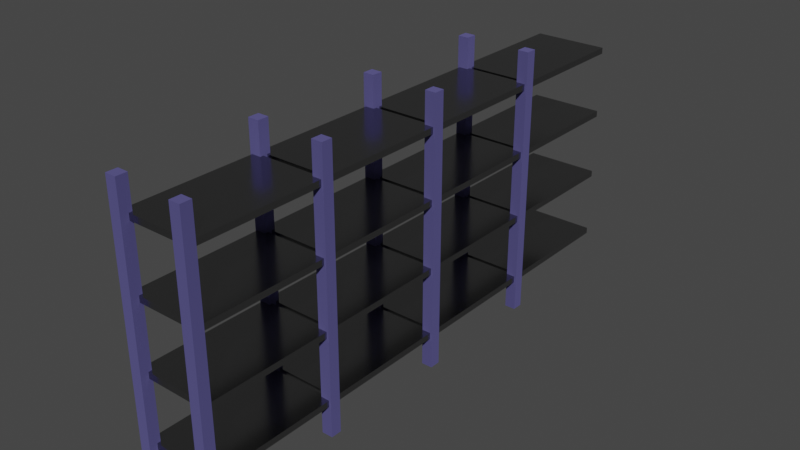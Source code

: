 # Source: shelves-1.blend  (saved by Blender 2.93.21; exported with 4.5.12 LTS)
import bpy
from mathutils import Matrix  # noqa: F401  (used for matrix-valued properties, if any)

bpy.ops.wm.read_factory_settings(use_empty=True)
scene = bpy.context.scene
scene.name = 'Scene'

# ---- collections
col_collection = bpy.data.collections.new('Collection'); scene.collection.children.link(col_collection)

# ---- materials (node trees are filled in below, after node groups)
mat_pillars = bpy.data.materials.new('pillars')
mat_pillars.alpha_threshold = 0.0
mat_pillars.use_transparent_shadow = False
mat_pillars.line_color = (0.0, 0.0, 0.0, 1.0)
mat_shelf = bpy.data.materials.new('shelf')
mat_shelf.use_transparent_shadow = False

# ---- material node trees
mat_pillars.use_nodes = True; mat_pillars.node_tree.nodes.clear()
_N = mat_pillars.node_tree.nodes; _L = mat_pillars.node_tree.links
n0 = _N.new('ShaderNodeOutputMaterial'); n0.name = 'Material Output'; n0.location = (300, 300)
n1 = _N.new('ShaderNodeBsdfPrincipled'); n1.name = 'Principled BSDF'; n1.location = (10, 300)
n1.distribution = 'GGX'
n1.subsurface_method = 'BURLEY'
n1.inputs[0].default_value = (0.2127, 0.1969, 0.5357, 1.0)
n1.inputs[1].default_value = 1.0
n1.inputs[2].default_value = 1.0
n1.inputs[3].default_value = 1.45
n1.inputs[27].default_value = (0.0, 0.0, 0.0, 1.0)
n1.inputs[28].default_value = 1.0
_L.new(n1.outputs[0], n0.inputs[0])
n0.is_active_output = True
mat_shelf.use_nodes = True; mat_shelf.node_tree.nodes.clear()
_N = mat_shelf.node_tree.nodes; _L = mat_shelf.node_tree.links
n0 = _N.new('ShaderNodeBsdfPrincipled'); n0.name = 'Principled BSDF'; n0.location = (10, 300)
n0.distribution = 'GGX'
n0.subsurface_method = 'BURLEY'
n0.inputs[0].default_value = (0.3108, 0.3108, 0.3108, 1.0)
n0.inputs[1].default_value = 1.0
n0.inputs[2].default_value = 0.2059
n0.inputs[3].default_value = 1.45
n0.inputs[27].default_value = (0.0, 0.0, 0.0, 1.0)
n0.inputs[28].default_value = 1.0
n1 = _N.new('ShaderNodeOutputMaterial'); n1.name = 'Material Output'; n1.location = (300, 300)
_L.new(n0.outputs[0], n1.inputs[0])
n1.is_active_output = True

# ---- world
world_world = bpy.data.worlds.new('World'); scene.world = world_world
world_world.use_nodes = True; world_world.node_tree.nodes.clear()
_N = world_world.node_tree.nodes; _L = world_world.node_tree.links
n0 = _N.new('ShaderNodeOutputWorld'); n0.name = 'World Output'; n0.location = (300, 300)
n1 = _N.new('ShaderNodeBackground'); n1.name = 'Background'; n1.location = (10, 300)
n1.inputs[0].default_value = (0.05088, 0.05088, 0.05088, 1.0)
_L.new(n1.outputs[0], n0.inputs[0])
n0.is_active_output = True
world_world.color = (0.05088, 0.05088, 0.05088)
world_world.use_sun_shadow = False
world_world.sun_shadow_jitter_overblur = 0.0

# ---- meshes
me_cube = bpy.data.meshes.new('Cube')
me_cube.from_pydata([(-1.676, 0.3238, 0.0), (-1.676, -0.3238, 0.0), (-2.324, 0.3238, 0.0), (-2.324, -0.3238, 4.0), (-2.324, -0.3238, 0.0), (-2.2, 0.124, 1.817), (-2.2, 0.124, 2.183), (-2.2, 7.876, 1.817), (-2.2, 7.876, 2.183), (2.2, 0.124, 1.817), (2.2, 0.124, 2.183), (2.2, 7.876, 1.817), (2.2, 7.876, 2.183), (-1.676, 8.324, 4.0), (-1.676, 8.324, 0.0), (-1.676, 7.676, 4.0), (-1.676, 7.676, 0.0), (-2.324, 8.324, 0.0), (-2.324, 7.676, 4.0), (-2.324, 7.676, 0.0), (2.324, 0.3238, 0.0), (2.324, -0.3238, 0.0), (1.676, 0.3238, 4.0), (1.676, 0.3238, 0.0), (1.676, -0.3238, 4.0), (1.676, -0.3238, 0.0), (2.324, 8.324, 0.0), (2.324, 7.676, 0.0), (1.676, 8.324, 4.0), (1.676, 8.324, 0.0), (1.676, 7.676, 0.0), (-2.2, 8.124, 1.817), (-2.2, 8.124, 2.183), (-2.2, 15.88, 1.817), (-2.2, 15.88, 2.183), (2.2, 8.124, 1.817), (2.2, 8.124, 2.183), (2.2, 15.88, 1.817), (2.2, 15.88, 2.183), (-1.676, 16.32, 0.0), (-1.676, 15.68, 0.0), (-2.324, 16.32, 4.0), (-2.324, 16.32, 0.0), (-2.324, 15.68, 4.0), (-2.324, 15.68, 0.0), (2.324, 16.32, 0.0), (2.324, 15.68, 4.0), (2.324, 15.68, 0.0), (1.676, 16.32, 0.0), (1.676, 15.68, 0.0), (-2.2, 16.12, 1.817), (-2.2, 16.12, 2.183), (-2.2, 23.88, 1.817), (-2.2, 23.88, 2.183), (2.2, 16.12, 1.817), (2.2, 16.12, 2.183), (2.2, 23.88, 1.817), (2.2, 23.88, 2.183), (-1.676, 24.32, 4.0), (-1.676, 24.32, 0.0), (-1.676, 23.68, 4.0), (-1.676, 23.68, 0.0), (-2.324, 24.32, 0.0), (-2.324, 23.68, 0.0), (2.324, 24.32, 0.0), (2.324, 23.68, 0.0), (1.676, 24.32, 4.0), (1.676, 24.32, 0.0), (1.676, 23.68, 0.0), (-2.2, 24.12, 1.817), (-2.2, 24.12, 2.183), (-2.2, 31.88, 1.817), (-2.2, 31.88, 2.183), (2.2, 24.12, 1.817), (2.2, 24.12, 2.183), (2.2, 31.88, 1.817), (2.2, 31.88, 2.183), (-1.676, 0.3238, 4.0), (-1.676, -0.3238, 8.0), (-1.676, -0.3238, 4.0), (-2.324, 0.3238, 4.0), (-2.2, 0.124, 5.817), (-2.2, 0.124, 6.183), (-2.2, 7.876, 5.817), (-2.2, 7.876, 6.183), (2.2, 0.124, 5.817), (2.2, 0.124, 6.183), (2.2, 7.876, 5.817), (2.2, 7.876, 6.183), (-1.676, 7.676, 8.0), (-2.324, 8.324, 8.0), (-2.324, 8.324, 4.0), (2.324, 0.3238, 8.0), (2.324, 0.3238, 4.0), (2.324, -0.3238, 8.0), (2.324, -0.3238, 4.0), (1.676, 0.3238, 8.0), (1.676, -0.3238, 8.0), (2.324, 8.324, 8.0), (2.324, 8.324, 4.0), (2.324, 7.676, 8.0), (2.324, 7.676, 4.0), (1.676, 7.676, 4.0), (-2.2, 8.124, 5.817), (-2.2, 8.124, 6.183), (-2.2, 15.88, 5.817), (-2.2, 15.88, 6.183), (2.2, 8.124, 5.817), (2.2, 8.124, 6.183), (2.2, 15.88, 5.817), (2.2, 15.88, 6.183), (-1.676, 16.32, 4.0), (-1.676, 15.68, 8.0), (-1.676, 15.68, 4.0), (-2.324, 16.32, 8.0), (-2.324, 15.68, 8.0), (2.324, 16.32, 4.0), (1.676, 16.32, 4.0), (1.676, 15.68, 4.0), (-2.2, 16.12, 5.817), (-2.2, 16.12, 6.183), (-2.2, 23.88, 5.817), (-2.2, 23.88, 6.183), (2.2, 16.12, 5.817), (2.2, 16.12, 6.183), (2.2, 23.88, 5.817), (2.2, 23.88, 6.183), (-2.324, 24.32, 4.0), (-2.324, 23.68, 8.0), (-2.324, 23.68, 4.0), (2.324, 24.32, 8.0), (2.324, 24.32, 4.0), (2.324, 23.68, 8.0), (2.324, 23.68, 4.0), (1.676, 24.32, 8.0), (1.676, 23.68, 8.0), (1.676, 23.68, 4.0), (-2.2, 24.12, 5.817), (-2.2, 24.12, 6.183), (-2.2, 31.88, 5.817), (-2.2, 31.88, 6.183), (2.2, 24.12, 5.817), (2.2, 24.12, 6.183), (2.2, 31.88, 5.817), (2.2, 31.88, 6.183), (-1.676, 0.3238, 12.0), (-1.676, 0.3238, 8.0), (-2.324, 0.3238, 8.0), (-2.324, -0.3238, 8.0), (-2.2, 0.124, 9.817), (-2.2, 0.124, 10.18), (-2.2, 7.876, 9.817), (-2.2, 7.876, 10.18), (2.2, 0.124, 9.817), (2.2, 0.124, 10.18), (2.2, 7.876, 9.817), (2.2, 7.876, 10.18), (-1.676, 8.324, 12.0), (-1.676, 8.324, 8.0), (-2.324, 8.324, 12.0), (-2.324, 7.676, 12.0), (-2.324, 7.676, 8.0), (2.324, -0.3238, 12.0), (1.676, 0.3238, 12.0), (1.676, -0.3238, 12.0), (1.676, 8.324, 8.0), (1.676, 7.676, 8.0), (-2.2, 8.124, 9.817), (-2.2, 8.124, 10.18), (-2.2, 15.88, 9.817), (-2.2, 15.88, 10.18), (2.2, 8.124, 9.817), (2.2, 8.124, 10.18), (2.2, 15.88, 9.817), (2.2, 15.88, 10.18), (-1.676, 16.32, 8.0), (-1.676, 15.68, 12.0), (2.324, 16.32, 12.0), (2.324, 16.32, 8.0), (2.324, 15.68, 12.0), (2.324, 15.68, 8.0), (1.676, 16.32, 8.0), (1.676, 15.68, 12.0), (1.676, 15.68, 8.0), (-2.2, 16.12, 9.817), (-2.2, 16.12, 10.18), (-2.2, 23.88, 9.817), (-2.2, 23.88, 10.18), (2.2, 16.12, 9.817), (2.2, 16.12, 10.18), (2.2, 23.88, 9.817), (2.2, 23.88, 10.18), (-1.676, 24.32, 8.0), (-1.676, 23.68, 12.0), (-1.676, 23.68, 8.0), (-2.324, 24.32, 8.0), (2.324, 24.32, 12.0), (2.324, 23.68, 12.0), (1.676, 24.32, 12.0), (-2.2, 24.12, 9.817), (-2.2, 24.12, 10.18), (-2.2, 31.88, 9.817), (-2.2, 31.88, 10.18), (2.2, 24.12, 9.817), (2.2, 24.12, 10.18), (2.2, 31.88, 9.817), (2.2, 31.88, 10.18), (-1.676, 0.3238, 16.0), (-1.676, -0.3238, 16.0), (-1.676, -0.3238, 12.0), (-2.324, 0.3238, 16.0), (-2.324, 0.3238, 12.0), (-2.324, -0.3238, 16.0), (-2.324, -0.3238, 12.0), (-2.2, 0.124, 13.82), (-2.2, 0.124, 14.18), (-2.2, 7.876, 13.82), (-2.2, 7.876, 14.18), (2.2, 0.124, 13.82), (2.2, 0.124, 14.18), (2.2, 7.876, 13.82), (2.2, 7.876, 14.18), (-1.676, 8.324, 16.0), (-1.676, 7.676, 16.0), (-1.676, 7.676, 12.0), (-2.324, 8.324, 16.0), (-2.324, 7.676, 16.0), (2.324, 0.3238, 16.0), (2.324, 0.3238, 12.0), (2.324, -0.3238, 16.0), (1.676, 0.3238, 16.0), (1.676, -0.3238, 16.0), (2.324, 8.324, 16.0), (2.324, 8.324, 12.0), (2.324, 7.676, 16.0), (2.324, 7.676, 12.0), (1.676, 8.324, 16.0), (1.676, 8.324, 12.0), (1.676, 7.676, 16.0), (1.676, 7.676, 12.0), (-2.2, 8.124, 13.82), (-2.2, 8.124, 14.18), (-2.2, 15.88, 13.82), (-2.2, 15.88, 14.18), (2.2, 8.124, 13.82), (2.2, 8.124, 14.18), (2.2, 15.88, 13.82), (2.2, 15.88, 14.18), (-1.676, 16.32, 16.0), (-1.676, 16.32, 12.0), (-1.676, 15.68, 16.0), (-2.324, 16.32, 16.0), (-2.324, 16.32, 12.0), (-2.324, 15.68, 16.0), (-2.324, 15.68, 12.0), (2.324, 16.32, 16.0), (2.324, 15.68, 16.0), (1.676, 16.32, 16.0), (1.676, 16.32, 12.0), (1.676, 15.68, 16.0), (-2.2, 16.12, 13.82), (-2.2, 16.12, 14.18), (-2.2, 23.88, 13.82), (-2.2, 23.88, 14.18), (2.2, 16.12, 13.82), (2.2, 16.12, 14.18), (2.2, 23.88, 13.82), (2.2, 23.88, 14.18), (-1.676, 24.32, 16.0), (-1.676, 24.32, 12.0), (-1.676, 23.68, 16.0), (-2.324, 24.32, 16.0), (-2.324, 24.32, 12.0), (-2.324, 23.68, 16.0), (-2.324, 23.68, 12.0), (2.324, 24.32, 16.0), (2.324, 23.68, 16.0), (1.676, 24.32, 16.0), (1.676, 23.68, 16.0), (1.676, 23.68, 12.0), (-2.2, 24.12, 13.82), (-2.2, 24.12, 14.18), (-2.2, 31.88, 13.82), (-2.2, 31.88, 14.18), (2.2, 24.12, 13.82), (2.2, 24.12, 14.18), (2.2, 31.88, 13.82), (2.2, 31.88, 14.18)], [], [(77, 80, 3, 79), (1, 79, 3, 4), (4, 3, 80, 2), (2, 0, 1, 4), (0, 77, 79, 1), (2, 80, 77, 0), (8, 12, 11, 7), (10, 6, 5, 9), (12, 10, 9, 11), (6, 8, 7, 5), (10, 12, 8, 6), (5, 7, 11, 9), (13, 91, 18, 15), (16, 15, 18, 19), (19, 18, 91, 17), (17, 14, 16, 19), (14, 13, 15, 16), (17, 91, 13, 14), (93, 22, 24, 95), (21, 95, 24, 25), (25, 24, 22, 23), (23, 20, 21, 25), (20, 93, 95, 21), (23, 22, 93, 20), (99, 28, 102, 101), (27, 101, 102, 30), (30, 102, 28, 29), (29, 26, 27, 30), (26, 99, 101, 27), (29, 28, 99, 26), (34, 38, 37, 33), (36, 32, 31, 35), (38, 36, 35, 37), (32, 34, 33, 31), (36, 38, 34, 32), (31, 33, 37, 35), (111, 41, 43, 113), (40, 113, 43, 44), (44, 43, 41, 42), (42, 39, 40, 44), (39, 111, 113, 40), (42, 41, 111, 39), (116, 117, 118, 46), (47, 46, 118, 49), (49, 118, 117, 48), (48, 45, 47, 49), (45, 116, 46, 47), (48, 117, 116, 45), (53, 57, 56, 52), (55, 51, 50, 54), (57, 55, 54, 56), (51, 53, 52, 50), (55, 57, 53, 51), (50, 52, 56, 54), (58, 127, 129, 60), (61, 60, 129, 63), (63, 129, 127, 62), (62, 59, 61, 63), (59, 58, 60, 61), (62, 127, 58, 59), (131, 66, 136, 133), (65, 133, 136, 68), (68, 136, 66, 67), (67, 64, 65, 68), (64, 131, 133, 65), (67, 66, 131, 64), (72, 76, 75, 71), (74, 70, 69, 73), (76, 74, 73, 75), (70, 72, 71, 69), (74, 76, 72, 70), (69, 71, 75, 73), (146, 147, 148, 78), (79, 78, 148, 3), (3, 148, 147, 80), (77, 146, 78, 79), (80, 147, 146, 77), (84, 88, 87, 83), (86, 82, 81, 85), (88, 86, 85, 87), (82, 84, 83, 81), (86, 88, 84, 82), (81, 83, 87, 85), (158, 90, 161, 89), (15, 89, 161, 18), (18, 161, 90, 91), (13, 158, 89, 15), (91, 90, 158, 13), (92, 96, 97, 94), (95, 94, 97, 24), (24, 97, 96, 22), (93, 92, 94, 95), (22, 96, 92, 93), (98, 165, 166, 100), (101, 100, 166, 102), (102, 166, 165, 28), (99, 98, 100, 101), (28, 165, 98, 99), (106, 110, 109, 105), (108, 104, 103, 107), (110, 108, 107, 109), (104, 106, 105, 103), (108, 110, 106, 104), (103, 105, 109, 107), (175, 114, 115, 112), (113, 112, 115, 43), (43, 115, 114, 41), (111, 175, 112, 113), (41, 114, 175, 111), (46, 180, 183, 118), (118, 183, 181, 117), (116, 178, 180, 46), (117, 181, 178, 116), (122, 126, 125, 121), (124, 120, 119, 123), (126, 124, 123, 125), (120, 122, 121, 119), (124, 126, 122, 120), (119, 121, 125, 123), (192, 195, 128, 194), (60, 194, 128, 129), (129, 128, 195, 127), (58, 192, 194, 60), (127, 195, 192, 58), (130, 134, 135, 132), (133, 132, 135, 136), (136, 135, 134, 66), (131, 130, 132, 133), (66, 134, 130, 131), (140, 144, 143, 139), (142, 138, 137, 141), (144, 142, 141, 143), (138, 140, 139, 137), (142, 144, 140, 138), (137, 139, 143, 141), (145, 211, 213, 209), (78, 209, 213, 148), (148, 213, 211, 147), (146, 145, 209, 78), (147, 211, 145, 146), (152, 156, 155, 151), (154, 150, 149, 153), (156, 154, 153, 155), (150, 152, 151, 149), (154, 156, 152, 150), (149, 151, 155, 153), (157, 159, 160, 224), (89, 224, 160, 161), (161, 160, 159, 90), (158, 157, 224, 89), (90, 159, 157, 158), (228, 163, 164, 162), (94, 162, 164, 97), (97, 164, 163, 96), (92, 228, 162, 94), (96, 163, 228, 92), (100, 235, 239, 166), (166, 239, 237, 165), (98, 233, 235, 100), (165, 237, 233, 98), (170, 174, 173, 169), (172, 168, 167, 171), (174, 172, 171, 173), (168, 170, 169, 167), (172, 174, 170, 168), (167, 169, 173, 171), (249, 252, 254, 176), (112, 176, 254, 115), (115, 254, 252, 114), (175, 249, 176, 112), (114, 252, 249, 175), (177, 258, 182, 179), (180, 179, 182, 183), (183, 182, 258, 181), (181, 178, 180, 183), (178, 177, 179, 180), (181, 258, 177, 178), (187, 191, 190, 186), (189, 185, 184, 188), (191, 189, 188, 190), (185, 187, 186, 184), (189, 191, 187, 185), (184, 186, 190, 188), (269, 272, 274, 193), (194, 193, 274, 128), (128, 274, 272, 195), (192, 269, 193, 194), (195, 272, 269, 192), (196, 198, 279, 197), (132, 197, 279, 135), (135, 279, 198, 134), (130, 196, 197, 132), (134, 198, 196, 130), (202, 206, 205, 201), (204, 200, 199, 203), (206, 204, 203, 205), (200, 202, 201, 199), (204, 206, 202, 200), (199, 201, 205, 203), (207, 210, 212, 208), (209, 208, 212, 213), (213, 212, 210, 211), (145, 207, 208, 209), (211, 210, 207, 145), (217, 221, 220, 216), (219, 215, 214, 218), (221, 219, 218, 220), (215, 217, 216, 214), (219, 221, 217, 215), (214, 216, 220, 218), (222, 225, 226, 223), (224, 223, 226, 160), (160, 226, 225, 159), (157, 222, 223, 224), (159, 225, 222, 157), (227, 230, 231, 229), (162, 229, 231, 164), (164, 231, 230, 163), (228, 227, 229, 162), (163, 230, 227, 228), (232, 236, 238, 234), (235, 234, 238, 239), (239, 238, 236, 237), (237, 233, 235, 239), (233, 232, 234, 235), (237, 236, 232, 233), (243, 247, 246, 242), (245, 241, 240, 244), (247, 245, 244, 246), (241, 243, 242, 240), (245, 247, 243, 241), (240, 242, 246, 244), (248, 251, 253, 250), (176, 250, 253, 254), (254, 253, 251, 252), (249, 248, 250, 176), (252, 251, 248, 249), (255, 257, 259, 256), (179, 256, 259, 182), (182, 259, 257, 258), (177, 255, 256, 179), (258, 257, 255, 177), (263, 267, 266, 262), (265, 261, 260, 264), (267, 265, 264, 266), (261, 263, 262, 260), (265, 267, 263, 261), (260, 262, 266, 264), (268, 271, 273, 270), (193, 270, 273, 274), (274, 273, 271, 272), (269, 268, 270, 193), (272, 271, 268, 269), (275, 277, 278, 276), (197, 276, 278, 279), (279, 278, 277, 198), (196, 275, 276, 197), (198, 277, 275, 196), (283, 287, 286, 282), (285, 281, 280, 284), (287, 285, 284, 286), (281, 283, 282, 280), (285, 287, 283, 281), (280, 282, 286, 284)])
me_cube.polygons.foreach_set('material_index', [0, 0, 0, 0, 0, 0, 1, 1, 1, 1, 1, 1, 0, 0, 0, 0, 0, 0, 0, 0, 0, 0, 0, 0, 0, 0, 0, 0, 0, 0, 1, 1, 1, 1, 1, 1, 0, 0, 0, 0, 0, 0, 0, 0, 0, 0, 0, 0, 1, 1, 1, 1, 1, 1, 0, 0, 0, 0, 0, 0, 0, 0, 0, 0, 0, 0, 1, 1, 1, 1, 1, 1, 0, 0, 0, 0, 0, 1, 1, 1, 1, 1, 1, 0, 0, 0, 0, 0, 0, 0, 0, 0, 0, 0, 0, 0, 0, 0, 1, 1, 1, 1, 1, 1, 0, 0, 0, 0, 0, 0, 0, 0, 0, 1, 1, 1, 1, 1, 1, 0, 0, 0, 0, 0, 0, 0, 0, 0, 0, 1, 1, 1, 1, 1, 1, 0, 0, 0, 0, 0, 1, 1, 1, 1, 1, 1, 0, 0, 0, 0, 0, 0, 0, 0, 0, 0, 0, 0, 0, 0, 1, 1, 1, 1, 1, 1, 0, 0, 0, 0, 0, 0, 0, 0, 0, 0, 0, 1, 1, 1, 1, 1, 1, 0, 0, 0, 0, 0, 0, 0, 0, 0, 0, 1, 1, 1, 1, 1, 1, 0, 0, 0, 0, 0, 1, 1, 1, 1, 1, 1, 0, 0, 0, 0, 0, 0, 0, 0, 0, 0, 0, 0, 0, 0, 0, 0, 1, 1, 1, 1, 1, 1, 0, 0, 0, 0, 0, 0, 0, 0, 0, 0, 1, 1, 1, 1, 1, 1, 0, 0, 0, 0, 0, 0, 0, 0, 0, 0, 1, 1, 1, 1, 1, 1])
_uv = me_cube.uv_layers.new(name='UVMap')
_uv.uv.foreach_set('vector', [0.625, 0.5, 0.875, 0.5, 0.875, 0.75, 0.625, 0.75, 0.375, 0.75, 0.625, 0.75, 0.625, 1.0, 0.375, 1.0, 0.375, 0.0, 0.625, 0.0, 0.625, 0.25, 0.375, 0.25, 0.125, 0.5, 0.375, 0.5, 0.375, 0.75, 0.125, 0.75, 0.375, 0.5, 0.625, 0.5, 0.625, 0.75, 0.375, 0.75, 0.375, 0.25, 0.625, 0.25, 0.625, 0.5, 0.375, 0.5, 0.375, 0.0, 0.375, 0.25, 0.625, 0.25, 0.625, 0.0, 0.375, 0.25, 0.375, 0.5, 0.625, 0.5, 0.625, 0.25, 0.375, 0.5, 0.375, 0.75, 0.625, 0.75, 0.625, 0.5, 0.375, 0.75, 0.375, 1.0, 0.625, 1.0, 0.625, 0.75, 0.125, 0.5, 0.125, 0.75, 0.375, 0.75, 0.375, 0.5, 0.625, 0.5, 0.625, 0.75, 0.875, 0.75, 0.875, 0.5, 0.625, 0.5, 0.875, 0.5, 0.875, 0.75, 0.625, 0.75, 0.375, 0.75, 0.625, 0.75, 0.625, 1.0, 0.375, 1.0, 0.375, 0.0, 0.625, 0.0, 0.625, 0.25, 0.375, 0.25, 0.125, 0.5, 0.375, 0.5, 0.375, 0.75, 0.125, 0.75, 0.375, 0.5, 0.625, 0.5, 0.625, 0.75, 0.375, 0.75, 0.375, 0.25, 0.625, 0.25, 0.625, 0.5, 0.375, 0.5, 0.625, 0.5, 0.875, 0.5, 0.875, 0.75, 0.625, 0.75, 0.375, 0.75, 0.625, 0.75, 0.625, 1.0, 0.375, 1.0, 0.375, 0.0, 0.625, 0.0, 0.625, 0.25, 0.375, 0.25, 0.125, 0.5, 0.375, 0.5, 0.375, 0.75, 0.125, 0.75, 0.375, 0.5, 0.625, 0.5, 0.625, 0.75, 0.375, 0.75, 0.375, 0.25, 0.625, 0.25, 0.625, 0.5, 0.375, 0.5, 0.625, 0.5, 0.875, 0.5, 0.875, 0.75, 0.625, 0.75, 0.375, 0.75, 0.625, 0.75, 0.625, 1.0, 0.375, 1.0, 0.375, 0.0, 0.625, 0.0, 0.625, 0.25, 0.375, 0.25, 0.125, 0.5, 0.375, 0.5, 0.375, 0.75, 0.125, 0.75, 0.375, 0.5, 0.625, 0.5, 0.625, 0.75, 0.375, 0.75, 0.375, 0.25, 0.625, 0.25, 0.625, 0.5, 0.375, 0.5, 0.375, 0.0, 0.375, 0.25, 0.625, 0.25, 0.625, 0.0, 0.375, 0.25, 0.375, 0.5, 0.625, 0.5, 0.625, 0.25, 0.375, 0.5, 0.375, 0.75, 0.625, 0.75, 0.625, 0.5, 0.375, 0.75, 0.375, 1.0, 0.625, 1.0, 0.625, 0.75, 0.125, 0.5, 0.125, 0.75, 0.375, 0.75, 0.375, 0.5, 0.625, 0.5, 0.625, 0.75, 0.875, 0.75, 0.875, 0.5, 0.625, 0.5, 0.875, 0.5, 0.875, 0.75, 0.625, 0.75, 0.375, 0.75, 0.625, 0.75, 0.625, 1.0, 0.375, 1.0, 0.375, 0.0, 0.625, 0.0, 0.625, 0.25, 0.375, 0.25, 0.125, 0.5, 0.375, 0.5, 0.375, 0.75, 0.125, 0.75, 0.375, 0.5, 0.625, 0.5, 0.625, 0.75, 0.375, 0.75, 0.375, 0.25, 0.625, 0.25, 0.625, 0.5, 0.375, 0.5, 0.625, 0.5, 0.875, 0.5, 0.875, 0.75, 0.625, 0.75, 0.375, 0.75, 0.625, 0.75, 0.625, 1.0, 0.375, 1.0, 0.375, 0.0, 0.625, 0.0, 0.625, 0.25, 0.375, 0.25, 0.125, 0.5, 0.375, 0.5, 0.375, 0.75, 0.125, 0.75, 0.375, 0.5, 0.625, 0.5, 0.625, 0.75, 0.375, 0.75, 0.375, 0.25, 0.625, 0.25, 0.625, 0.5, 0.375, 0.5, 0.375, 0.0, 0.375, 0.25, 0.625, 0.25, 0.625, 0.0, 0.375, 0.25, 0.375, 0.5, 0.625, 0.5, 0.625, 0.25, 0.375, 0.5, 0.375, 0.75, 0.625, 0.75, 0.625, 0.5, 0.375, 0.75, 0.375, 1.0, 0.625, 1.0, 0.625, 0.75, 0.125, 0.5, 0.125, 0.75, 0.375, 0.75, 0.375, 0.5, 0.625, 0.5, 0.625, 0.75, 0.875, 0.75, 0.875, 0.5, 0.625, 0.5, 0.875, 0.5, 0.875, 0.75, 0.625, 0.75, 0.375, 0.75, 0.625, 0.75, 0.625, 1.0, 0.375, 1.0, 0.375, 0.0, 0.625, 0.0, 0.625, 0.25, 0.375, 0.25, 0.125, 0.5, 0.375, 0.5, 0.375, 0.75, 0.125, 0.75, 0.375, 0.5, 0.625, 0.5, 0.625, 0.75, 0.375, 0.75, 0.375, 0.25, 0.625, 0.25, 0.625, 0.5, 0.375, 0.5, 0.625, 0.5, 0.875, 0.5, 0.875, 0.75, 0.625, 0.75, 0.375, 0.75, 0.625, 0.75, 0.625, 1.0, 0.375, 1.0, 0.375, 0.0, 0.625, 0.0, 0.625, 0.25, 0.375, 0.25, 0.125, 0.5, 0.375, 0.5, 0.375, 0.75, 0.125, 0.75, 0.375, 0.5, 0.625, 0.5, 0.625, 0.75, 0.375, 0.75, 0.375, 0.25, 0.625, 0.25, 0.625, 0.5, 0.375, 0.5, 0.375, 0.0, 0.375, 0.25, 0.625, 0.25, 0.625, 0.0, 0.375, 0.25, 0.375, 0.5, 0.625, 0.5, 0.625, 0.25, 0.375, 0.5, 0.375, 0.75, 0.625, 0.75, 0.625, 0.5, 0.375, 0.75, 0.375, 1.0, 0.625, 1.0, 0.625, 0.75, 0.125, 0.5, 0.125, 0.75, 0.375, 0.75, 0.375, 0.5, 0.625, 0.5, 0.625, 0.75, 0.875, 0.75, 0.875, 0.5, 0.625, 0.5, 0.875, 0.5, 0.875, 0.75, 0.625, 0.75, 0.375, 0.75, 0.625, 0.75, 0.625, 1.0, 0.375, 1.0, 0.375, 0.0, 0.625, 0.0, 0.625, 0.25, 0.375, 0.25, 0.375, 0.5, 0.625, 0.5, 0.625, 0.75, 0.375, 0.75, 0.375, 0.25, 0.625, 0.25, 0.625, 0.5, 0.375, 0.5, 0.375, 0.0, 0.375, 0.25, 0.625, 0.25, 0.625, 0.0, 0.375, 0.25, 0.375, 0.5, 0.625, 0.5, 0.625, 0.25, 0.375, 0.5, 0.375, 0.75, 0.625, 0.75, 0.625, 0.5, 0.375, 0.75, 0.375, 1.0, 0.625, 1.0, 0.625, 0.75, 0.125, 0.5, 0.125, 0.75, 0.375, 0.75, 0.375, 0.5, 0.625, 0.5, 0.625, 0.75, 0.875, 0.75, 0.875, 0.5, 0.625, 0.5, 0.875, 0.5, 0.875, 0.75, 0.625, 0.75, 0.375, 0.75, 0.625, 0.75, 0.625, 1.0, 0.375, 1.0, 0.375, 0.0, 0.625, 0.0, 0.625, 0.25, 0.375, 0.25, 0.375, 0.5, 0.625, 0.5, 0.625, 0.75, 0.375, 0.75, 0.375, 0.25, 0.625, 0.25, 0.625, 0.5, 0.375, 0.5, 0.625, 0.5, 0.875, 0.5, 0.875, 0.75, 0.625, 0.75, 0.375, 0.75, 0.625, 0.75, 0.625, 1.0, 0.375, 1.0, 0.375, 0.0, 0.625, 0.0, 0.625, 0.25, 0.375, 0.25, 0.375, 0.5, 0.625, 0.5, 0.625, 0.75, 0.375, 0.75, 0.375, 0.25, 0.625, 0.25, 0.625, 0.5, 0.375, 0.5, 0.625, 0.5, 0.875, 0.5, 0.875, 0.75, 0.625, 0.75, 0.375, 0.75, 0.625, 0.75, 0.625, 1.0, 0.375, 1.0, 0.375, 0.0, 0.625, 0.0, 0.625, 0.25, 0.375, 0.25, 0.375, 0.5, 0.625, 0.5, 0.625, 0.75, 0.375, 0.75, 0.375, 0.25, 0.625, 0.25, 0.625, 0.5, 0.375, 0.5, 0.375, 0.0, 0.375, 0.25, 0.625, 0.25, 0.625, 0.0, 0.375, 0.25, 0.375, 0.5, 0.625, 0.5, 0.625, 0.25, 0.375, 0.5, 0.375, 0.75, 0.625, 0.75, 0.625, 0.5, 0.375, 0.75, 0.375, 1.0, 0.625, 1.0, 0.625, 0.75, 0.125, 0.5, 0.125, 0.75, 0.375, 0.75, 0.375, 0.5, 0.625, 0.5, 0.625, 0.75, 0.875, 0.75, 0.875, 0.5, 0.625, 0.5, 0.875, 0.5, 0.875, 0.75, 0.625, 0.75, 0.375, 0.75, 0.625, 0.75, 0.625, 1.0, 0.375, 1.0, 0.375, 0.0, 0.625, 0.0, 0.625, 0.25, 0.375, 0.25, 0.375, 0.5, 0.625, 0.5, 0.625, 0.75, 0.375, 0.75, 0.375, 0.25, 0.625, 0.25, 0.625, 0.5, 0.375, 0.5, 0.375, 0.75, 0.625, 0.75, 0.625, 1.0, 0.375, 1.0, 0.375, 0.0, 0.625, 0.0, 0.625, 0.25, 0.375, 0.25, 0.375, 0.5, 0.625, 0.5, 0.625, 0.75, 0.375, 0.75, 0.375, 0.25, 0.625, 0.25, 0.625, 0.5, 0.375, 0.5, 0.375, 0.0, 0.375, 0.25, 0.625, 0.25, 0.625, 0.0, 0.375, 0.25, 0.375, 0.5, 0.625, 0.5, 0.625, 0.25, 0.375, 0.5, 0.375, 0.75, 0.625, 0.75, 0.625, 0.5, 0.375, 0.75, 0.375, 1.0, 0.625, 1.0, 0.625, 0.75, 0.125, 0.5, 0.125, 0.75, 0.375, 0.75, 0.375, 0.5, 0.625, 0.5, 0.625, 0.75, 0.875, 0.75, 0.875, 0.5, 0.625, 0.5, 0.875, 0.5, 0.875, 0.75, 0.625, 0.75, 0.375, 0.75, 0.625, 0.75, 0.625, 1.0, 0.375, 1.0, 0.375, 0.0, 0.625, 0.0, 0.625, 0.25, 0.375, 0.25, 0.375, 0.5, 0.625, 0.5, 0.625, 0.75, 0.375, 0.75, 0.375, 0.25, 0.625, 0.25, 0.625, 0.5, 0.375, 0.5, 0.625, 0.5, 0.875, 0.5, 0.875, 0.75, 0.625, 0.75, 0.375, 0.75, 0.625, 0.75, 0.625, 1.0, 0.375, 1.0, 0.375, 0.0, 0.625, 0.0, 0.625, 0.25, 0.375, 0.25, 0.375, 0.5, 0.625, 0.5, 0.625, 0.75, 0.375, 0.75, 0.375, 0.25, 0.625, 0.25, 0.625, 0.5, 0.375, 0.5, 0.375, 0.0, 0.375, 0.25, 0.625, 0.25, 0.625, 0.0, 0.375, 0.25, 0.375, 0.5, 0.625, 0.5, 0.625, 0.25, 0.375, 0.5, 0.375, 0.75, 0.625, 0.75, 0.625, 0.5, 0.375, 0.75, 0.375, 1.0, 0.625, 1.0, 0.625, 0.75, 0.125, 0.5, 0.125, 0.75, 0.375, 0.75, 0.375, 0.5, 0.625, 0.5, 0.625, 0.75, 0.875, 0.75, 0.875, 0.5, 0.625, 0.5, 0.875, 0.5, 0.875, 0.75, 0.625, 0.75, 0.375, 0.75, 0.625, 0.75, 0.625, 1.0, 0.375, 1.0, 0.375, 0.0, 0.625, 0.0, 0.625, 0.25, 0.375, 0.25, 0.375, 0.5, 0.625, 0.5, 0.625, 0.75, 0.375, 0.75, 0.375, 0.25, 0.625, 0.25, 0.625, 0.5, 0.375, 0.5, 0.375, 0.0, 0.375, 0.25, 0.625, 0.25, 0.625, 0.0, 0.375, 0.25, 0.375, 0.5, 0.625, 0.5, 0.625, 0.25, 0.375, 0.5, 0.375, 0.75, 0.625, 0.75, 0.625, 0.5, 0.375, 0.75, 0.375, 1.0, 0.625, 1.0, 0.625, 0.75, 0.125, 0.5, 0.125, 0.75, 0.375, 0.75, 0.375, 0.5, 0.625, 0.5, 0.625, 0.75, 0.875, 0.75, 0.875, 0.5, 0.625, 0.5, 0.875, 0.5, 0.875, 0.75, 0.625, 0.75, 0.375, 0.75, 0.625, 0.75, 0.625, 1.0, 0.375, 1.0, 0.375, 0.0, 0.625, 0.0, 0.625, 0.25, 0.375, 0.25, 0.375, 0.5, 0.625, 0.5, 0.625, 0.75, 0.375, 0.75, 0.375, 0.25, 0.625, 0.25, 0.625, 0.5, 0.375, 0.5, 0.625, 0.5, 0.875, 0.5, 0.875, 0.75, 0.625, 0.75, 0.375, 0.75, 0.625, 0.75, 0.625, 1.0, 0.375, 1.0, 0.375, 0.0, 0.625, 0.0, 0.625, 0.25, 0.375, 0.25, 0.375, 0.5, 0.625, 0.5, 0.625, 0.75, 0.375, 0.75, 0.375, 0.25, 0.625, 0.25, 0.625, 0.5, 0.375, 0.5, 0.375, 0.75, 0.625, 0.75, 0.625, 1.0, 0.375, 1.0, 0.375, 0.0, 0.625, 0.0, 0.625, 0.25, 0.375, 0.25, 0.375, 0.5, 0.625, 0.5, 0.625, 0.75, 0.375, 0.75, 0.375, 0.25, 0.625, 0.25, 0.625, 0.5, 0.375, 0.5, 0.375, 0.0, 0.375, 0.25, 0.625, 0.25, 0.625, 0.0, 0.375, 0.25, 0.375, 0.5, 0.625, 0.5, 0.625, 0.25, 0.375, 0.5, 0.375, 0.75, 0.625, 0.75, 0.625, 0.5, 0.375, 0.75, 0.375, 1.0, 0.625, 1.0, 0.625, 0.75, 0.125, 0.5, 0.125, 0.75, 0.375, 0.75, 0.375, 0.5, 0.625, 0.5, 0.625, 0.75, 0.875, 0.75, 0.875, 0.5, 0.625, 0.5, 0.875, 0.5, 0.875, 0.75, 0.625, 0.75, 0.375, 0.75, 0.625, 0.75, 0.625, 1.0, 0.375, 1.0, 0.375, 0.0, 0.625, 0.0, 0.625, 0.25, 0.375, 0.25, 0.375, 0.5, 0.625, 0.5, 0.625, 0.75, 0.375, 0.75, 0.375, 0.25, 0.625, 0.25, 0.625, 0.5, 0.375, 0.5, 0.625, 0.5, 0.875, 0.5, 0.875, 0.75, 0.625, 0.75, 0.375, 0.75, 0.625, 0.75, 0.625, 1.0, 0.375, 1.0, 0.375, 0.0, 0.625, 0.0, 0.625, 0.25, 0.375, 0.25, 0.125, 0.5, 0.375, 0.5, 0.375, 0.75, 0.125, 0.75, 0.375, 0.5, 0.625, 0.5, 0.625, 0.75, 0.375, 0.75, 0.375, 0.25, 0.625, 0.25, 0.625, 0.5, 0.375, 0.5, 0.375, 0.0, 0.375, 0.25, 0.625, 0.25, 0.625, 0.0, 0.375, 0.25, 0.375, 0.5, 0.625, 0.5, 0.625, 0.25, 0.375, 0.5, 0.375, 0.75, 0.625, 0.75, 0.625, 0.5, 0.375, 0.75, 0.375, 1.0, 0.625, 1.0, 0.625, 0.75, 0.125, 0.5, 0.125, 0.75, 0.375, 0.75, 0.375, 0.5, 0.625, 0.5, 0.625, 0.75, 0.875, 0.75, 0.875, 0.5, 0.625, 0.5, 0.875, 0.5, 0.875, 0.75, 0.625, 0.75, 0.375, 0.75, 0.625, 0.75, 0.625, 1.0, 0.375, 1.0, 0.375, 0.0, 0.625, 0.0, 0.625, 0.25, 0.375, 0.25, 0.375, 0.5, 0.625, 0.5, 0.625, 0.75, 0.375, 0.75, 0.375, 0.25, 0.625, 0.25, 0.625, 0.5, 0.375, 0.5, 0.625, 0.5, 0.875, 0.5, 0.875, 0.75, 0.625, 0.75, 0.375, 0.75, 0.625, 0.75, 0.625, 1.0, 0.375, 1.0, 0.375, 0.0, 0.625, 0.0, 0.625, 0.25, 0.375, 0.25, 0.375, 0.5, 0.625, 0.5, 0.625, 0.75, 0.375, 0.75, 0.375, 0.25, 0.625, 0.25, 0.625, 0.5, 0.375, 0.5, 0.375, 0.0, 0.375, 0.25, 0.625, 0.25, 0.625, 0.0, 0.375, 0.25, 0.375, 0.5, 0.625, 0.5, 0.625, 0.25, 0.375, 0.5, 0.375, 0.75, 0.625, 0.75, 0.625, 0.5, 0.375, 0.75, 0.375, 1.0, 0.625, 1.0, 0.625, 0.75, 0.125, 0.5, 0.125, 0.75, 0.375, 0.75, 0.375, 0.5, 0.625, 0.5, 0.625, 0.75, 0.875, 0.75, 0.875, 0.5, 0.625, 0.5, 0.875, 0.5, 0.875, 0.75, 0.625, 0.75, 0.375, 0.75, 0.625, 0.75, 0.625, 1.0, 0.375, 1.0, 0.375, 0.0, 0.625, 0.0, 0.625, 0.25, 0.375, 0.25, 0.375, 0.5, 0.625, 0.5, 0.625, 0.75, 0.375, 0.75, 0.375, 0.25, 0.625, 0.25, 0.625, 0.5, 0.375, 0.5, 0.375, 0.0, 0.375, 0.25, 0.625, 0.25, 0.625, 0.0, 0.375, 0.25, 0.375, 0.5, 0.625, 0.5, 0.625, 0.25, 0.375, 0.5, 0.375, 0.75, 0.625, 0.75, 0.625, 0.5, 0.375, 0.75, 0.375, 1.0, 0.625, 1.0, 0.625, 0.75, 0.125, 0.5, 0.125, 0.75, 0.375, 0.75, 0.375, 0.5, 0.625, 0.5, 0.625, 0.75, 0.875, 0.75, 0.875, 0.5, 0.625, 0.5, 0.875, 0.5, 0.875, 0.75, 0.625, 0.75, 0.375, 0.75, 0.625, 0.75, 0.625, 1.0, 0.375, 1.0, 0.375, 0.0, 0.625, 0.0, 0.625, 0.25, 0.375, 0.25, 0.375, 0.5, 0.625, 0.5, 0.625, 0.75, 0.375, 0.75, 0.375, 0.25, 0.625, 0.25, 0.625, 0.5, 0.375, 0.5, 0.625, 0.5, 0.875, 0.5, 0.875, 0.75, 0.625, 0.75, 0.375, 0.75, 0.625, 0.75, 0.625, 1.0, 0.375, 1.0, 0.375, 0.0, 0.625, 0.0, 0.625, 0.25, 0.375, 0.25, 0.375, 0.5, 0.625, 0.5, 0.625, 0.75, 0.375, 0.75, 0.375, 0.25, 0.625, 0.25, 0.625, 0.5, 0.375, 0.5, 0.625, 0.5, 0.875, 0.5, 0.875, 0.75, 0.625, 0.75, 0.375, 0.75, 0.625, 0.75, 0.625, 1.0, 0.375, 1.0, 0.375, 0.0, 0.625, 0.0, 0.625, 0.25, 0.375, 0.25, 0.125, 0.5, 0.375, 0.5, 0.375, 0.75, 0.125, 0.75, 0.375, 0.5, 0.625, 0.5, 0.625, 0.75, 0.375, 0.75, 0.375, 0.25, 0.625, 0.25, 0.625, 0.5, 0.375, 0.5, 0.375, 0.0, 0.375, 0.25, 0.625, 0.25, 0.625, 0.0, 0.375, 0.25, 0.375, 0.5, 0.625, 0.5, 0.625, 0.25, 0.375, 0.5, 0.375, 0.75, 0.625, 0.75, 0.625, 0.5, 0.375, 0.75, 0.375, 1.0, 0.625, 1.0, 0.625, 0.75, 0.125, 0.5, 0.125, 0.75, 0.375, 0.75, 0.375, 0.5, 0.625, 0.5, 0.625, 0.75, 0.875, 0.75, 0.875, 0.5, 0.625, 0.5, 0.875, 0.5, 0.875, 0.75, 0.625, 0.75, 0.375, 0.75, 0.625, 0.75, 0.625, 1.0, 0.375, 1.0, 0.375, 0.0, 0.625, 0.0, 0.625, 0.25, 0.375, 0.25, 0.375, 0.5, 0.625, 0.5, 0.625, 0.75, 0.375, 0.75, 0.375, 0.25, 0.625, 0.25, 0.625, 0.5, 0.375, 0.5, 0.625, 0.5, 0.875, 0.5, 0.875, 0.75, 0.625, 0.75, 0.375, 0.75, 0.625, 0.75, 0.625, 1.0, 0.375, 1.0, 0.375, 0.0, 0.625, 0.0, 0.625, 0.25, 0.375, 0.25, 0.375, 0.5, 0.625, 0.5, 0.625, 0.75, 0.375, 0.75, 0.375, 0.25, 0.625, 0.25, 0.625, 0.5, 0.375, 0.5, 0.375, 0.0, 0.375, 0.25, 0.625, 0.25, 0.625, 0.0, 0.375, 0.25, 0.375, 0.5, 0.625, 0.5, 0.625, 0.25, 0.375, 0.5, 0.375, 0.75, 0.625, 0.75, 0.625, 0.5, 0.375, 0.75, 0.375, 1.0, 0.625, 1.0, 0.625, 0.75, 0.125, 0.5, 0.125, 0.75, 0.375, 0.75, 0.375, 0.5, 0.625, 0.5, 0.625, 0.75, 0.875, 0.75, 0.875, 0.5, 0.625, 0.5, 0.875, 0.5, 0.875, 0.75, 0.625, 0.75, 0.375, 0.75, 0.625, 0.75, 0.625, 1.0, 0.375, 1.0, 0.375, 0.0, 0.625, 0.0, 0.625, 0.25, 0.375, 0.25, 0.375, 0.5, 0.625, 0.5, 0.625, 0.75, 0.375, 0.75, 0.375, 0.25, 0.625, 0.25, 0.625, 0.5, 0.375, 0.5, 0.625, 0.5, 0.875, 0.5, 0.875, 0.75, 0.625, 0.75, 0.375, 0.75, 0.625, 0.75, 0.625, 1.0, 0.375, 1.0, 0.375, 0.0, 0.625, 0.0, 0.625, 0.25, 0.375, 0.25, 0.375, 0.5, 0.625, 0.5, 0.625, 0.75, 0.375, 0.75, 0.375, 0.25, 0.625, 0.25, 0.625, 0.5, 0.375, 0.5, 0.375, 0.0, 0.375, 0.25, 0.625, 0.25, 0.625, 0.0, 0.375, 0.25, 0.375, 0.5, 0.625, 0.5, 0.625, 0.25, 0.375, 0.5, 0.375, 0.75, 0.625, 0.75, 0.625, 0.5, 0.375, 0.75, 0.375, 1.0, 0.625, 1.0, 0.625, 0.75, 0.125, 0.5, 0.125, 0.75, 0.375, 0.75, 0.375, 0.5, 0.625, 0.5, 0.625, 0.75, 0.875, 0.75, 0.875, 0.5])
me_cube.materials.append(mat_pillars)
me_cube.materials.append(mat_shelf)
me_cube.use_remesh_preserve_volume = False
me_cube.use_remesh_preserve_attributes = False
me_cube.use_mirror_vertex_groups = False
me_cube.update()

# ---- objects
ob_shelf_1 = bpy.data.objects.new('shelf-1', me_cube)

# ---- transforms, parenting, visibility, modifiers, constraints
ob_shelf_1.location = (0.0, 0.0, 0.0)
ob_shelf_1.lock_rotations_4d = False
ob_shelf_1.empty_display_type = 'ARROWS'
ob_shelf_1.lineart.crease_threshold = 0.0

# ---- collection membership
col_collection.objects.link(ob_shelf_1)

# ---- scene / render settings (as saved in the file)
scene.frame_start = 1; scene.frame_end = 250; scene.frame_set(1)
scene.render.engine = 'BLENDER_EEVEE_NEXT'
scene.cycles.use_denoising = False
scene.cycles.samples = 128
scene.cycles.sampling_pattern = 'TABULATED_SOBOL'
scene.cycles.use_adaptive_sampling = False
scene.cycles.use_light_tree = False
scene.view_settings.view_transform = 'Filmic'
bpy.context.view_layer.update()

# ---- added for rendering (the .blend has no active camera and no usable light): camera, sun
cam_auto = bpy.data.cameras.new('AutoCamera')
cam_auto.lens = 50.0
cam_auto.sensor_width = 36.0
cam_auto.clip_end = 1000.0
ob_auto_camera = bpy.data.objects.new('AutoCamera', cam_auto)
scene.collection.objects.link(ob_auto_camera)
ob_auto_camera.location = (33.544, -24.4767, 34.8352)
ob_auto_camera.rotation_euler = (1.09748, -7.21219e-08, 0.694738)
scene.camera = ob_auto_camera
light_auto_sun = bpy.data.lights.new('AutoSun', 'SUN')
light_auto_sun.energy = 3.0
light_auto_sun.angle = 0.0523599
ob_auto_sun = bpy.data.objects.new('AutoSun', light_auto_sun)
scene.collection.objects.link(ob_auto_sun)
ob_auto_sun.rotation_euler = (0.872665, 0.174533, 0.523599)
bpy.context.view_layer.update()

